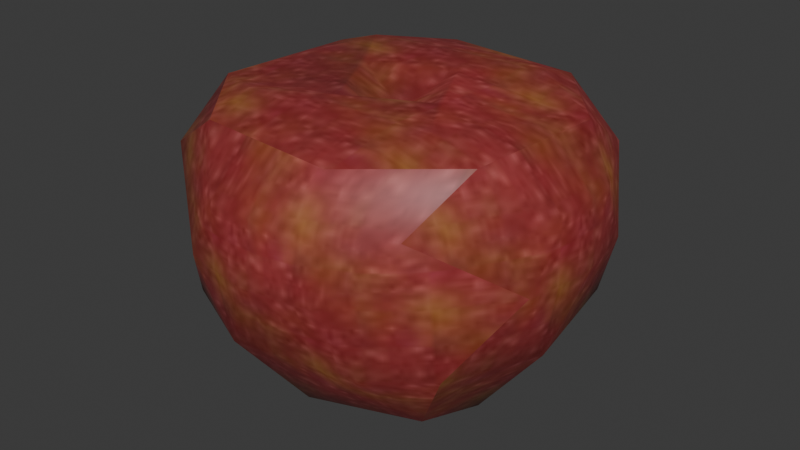 # Source: apple.blend  (saved by Blender 4.1.24; exported with 4.5.12 LTS)
import bpy
from mathutils import Matrix  # noqa: F401  (used for matrix-valued properties, if any)

bpy.ops.wm.read_factory_settings(use_empty=True)
scene = bpy.context.scene
scene.name = 'Scene'

# ---- images (referenced by path relative to the original .blend; pixels are not part of the script)
import os
ASSET_DIR = os.environ.get("B2B_ASSET_DIR", "")  # directory of the original .blend (textures are referenced by path, not embedded)
HERE = os.path.dirname(os.path.abspath(__file__))  # packed textures are extracted next to this script under _unpacked/

def load_image(name, relpath, width, height, colorspace="sRGB"):
    """Load a texture the original file referenced (path relative to the .blend, or extracted next to this script)."""
    p = next((c for c in (os.path.join(HERE, relpath), os.path.join(ASSET_DIR, relpath)) if relpath and os.path.exists(c)), "")
    if p:
        img = bpy.data.images.load(p, check_existing=True)
        img.name = name
    else:  # same state as the original file: an image datablock whose file is absent (Cycles renders it pink)
        img = bpy.data.images.new(name, width, height)
        img.source = "FILE"
        img.filepath = "//" + (relpath or name)
    img.colorspace_settings.name = colorspace
    return img
img_apples_apple_i = load_image('..\\apples\\apple.i', '_unpacked/apple.1689d915.jpg', 64, 64, 'sRGB')

# ---- materials (node trees are filled in below, after node groups)
mat_models_apples_apple_jpg = bpy.data.materials.new('models\\apples\\apple.jpg')
mat_models_apples_apple_jpg.use_backface_culling = True
mat_models_apples_apple_jpg.use_transparent_shadow = False
mat_models_apples_apple_jpg.specular_color = (0.0, 0.0, 0.0)

# ---- material node trees
mat_models_apples_apple_jpg.use_nodes = True; mat_models_apples_apple_jpg.node_tree.nodes.clear()
_N = mat_models_apples_apple_jpg.node_tree.nodes; _L = mat_models_apples_apple_jpg.node_tree.links
n0 = _N.new('ShaderNodeTexImage'); n0.name = 'Image Texture'; n0.location = (0, 0)
n0.image = img_apples_apple_i
n1 = _N.new('ShaderNodeBsdfPrincipled'); n1.name = 'Principled BSDF'; n1.location = (290, 0)
n2 = _N.new('ShaderNodeOutputMaterial'); n2.name = 'Material Output'; n2.location = (580, 0)
_L.new(n1.outputs[0], n2.inputs[0])
_L.new(n0.outputs[0], n1.inputs[0])
n2.is_active_output = True

# ---- world
world_world = bpy.data.worlds.new('World'); scene.world = world_world
world_world.use_nodes = True; world_world.node_tree.nodes.clear()
_N = world_world.node_tree.nodes; _L = world_world.node_tree.links
n0 = _N.new('ShaderNodeOutputWorld'); n0.name = 'World Output'; n0.location = (300, 300)
n1 = _N.new('ShaderNodeBackground'); n1.name = 'Background'; n1.location = (10, 300)
n1.inputs[0].default_value = (0.05088, 0.05088, 0.05088, 1.0)
_L.new(n1.outputs[0], n0.inputs[0])
n0.is_active_output = True
world_world.color = (0.05088, 0.05088, 0.05088)
world_world.use_sun_shadow = False
world_world.sun_shadow_jitter_overblur = 0.0

# ---- meshes
me_apple_ms3d_m = bpy.data.meshes.new('apple.ms3d.m')
me_apple_ms3d_m.from_pydata([(0.7412, 9.536, -0.2248), (11.09, -5.19, -0.2248), (-3.638, -15.54, -0.2248), (-18.66, -17.46, 25.88), (-23.07, -10.86, 18.88), (-19.82, -13.61, 10.39), (13.01, -20.21, 25.88), (6.412, -24.63, 18.88), (9.165, -21.37, 10.39), (9.928, -12.52, 32.55), (5.119, -5.387, 32.25), (-10.97, -14.38, 32.55), (12.18, 13.25, 10.39), (2.233, 17.9, 10.39), (6.413, 18.63, 18.88), (-19.59, -9.6, 30.85), (-3.836, -9.567, 32.25), (-22.34, 0.6817, 10.39), (-23.07, 4.86, 18.88), (-17.7, 10.63, 10.39), (-15.91, 14.22, 25.88), (-9.308, 18.63, 18.88), (-12.06, 15.37, 10.39), (15.77, 11.46, 25.88), (20.18, 4.86, 18.88), (16.93, 7.614, 10.39), (20.18, -10.86, 18.88), (14.8, -16.63, 10.39), (19.45, -6.681, 10.39), (-9.308, -24.63, 18.88), (-15.08, -19.25, 10.39), (-5.13, -23.9, 10.39), (-13.98, -0.8101, -0.2248), (8.304, -11.16, -0.2248), (-3.638, -15.54, -0.2248), (20.18, 4.86, 18.88), (16.93, 7.614, 10.39), (11.09, -5.19, -0.2248), (6.71, 6.75, -0.2248), (0.7412, 9.536, -0.2248), (-11.2, 5.159, -0.2248), (-23.07, -10.86, 18.88), (-19.82, -13.61, 10.39), (-13.98, -0.8101, -0.2248), (-9.607, -12.75, -0.2248), (-12.82, 6.519, 32.55), (-17.7, 10.63, 10.39), (-23.07, 4.86, 18.88), (6.71, 6.75, -0.2248), (8.304, -11.16, -0.2248), (-9.607, -12.75, -0.2248), (-11.2, 5.159, -0.2248), (-8.049, 15.14, 30.85), (8.203, 13.72, 30.85), (2.432, 19.16, 25.88), (5.152, -21.14, 30.85), (-11.1, -19.72, 30.85), (-5.33, -25.16, 25.88), (16.69, 3.601, 30.85), (15.27, -12.65, 30.85), (20.71, -6.881, 25.88), (14.8, -16.63, 10.39), (20.18, -10.86, 18.88), (-19.59, -9.6, 30.85), (-18.66, -17.46, 25.88), (-11.1, -19.72, 30.85), (-23.61, -6.881, 25.88), (-18.16, 6.652, 30.85), (-23.61, 0.8812, 25.88), (5.152, -21.14, 30.85), (13.01, -20.21, 25.88), (16.69, 3.601, 30.85), (0.9385, 3.567, 32.25), (15.27, -12.65, 30.85), (2.433, -25.16, 25.88), (8.203, 13.72, 30.85), (15.77, 11.46, 25.88), (20.71, 0.8815, 25.88), (-15.91, 14.22, 25.88), (8.07, 8.376, 32.55), (-8.049, 15.14, 30.85), (-18.16, 6.652, 30.85), (-5.33, 19.16, 25.88), (-8.016, -0.6128, 32.25), (-1.449, -3.0, 29.49), (-24.47, -3.0, 18.88), (-1.449, 20.02, 18.88), (21.57, -3.0, 18.88), (-1.448, -26.02, 18.88), (-11.1, -19.72, 30.85), (8.203, 13.72, 30.85), (-9.607, -12.75, -0.2248), (8.304, -11.16, -0.2248), (-11.2, 5.159, -0.2248), (6.71, 6.75, -0.2248), (15.27, -12.65, 30.85), (-18.16, 6.652, 30.85)], [], [(0, 1, 2), (3, 4, 5), (6, 7, 8), (9, 10, 11), (12, 13, 14), (15, 11, 16), (17, 18, 19), (20, 21, 22), (23, 24, 25), (26, 27, 28), (29, 30, 31), (32, 0, 2), (33, 8, 34), (8, 7, 31), (35, 28, 36), (37, 38, 36), (21, 13, 22), (39, 40, 22), (41, 17, 42), (43, 44, 42), (16, 45, 15), (20, 46, 47), (22, 13, 39), (13, 12, 48), (36, 28, 37), (28, 27, 49), (8, 31, 34), (31, 30, 50), (42, 17, 43), (17, 19, 51), (52, 53, 54), (23, 12, 14), (55, 56, 57), (3, 30, 29), (58, 59, 60), (6, 61, 62), (63, 64, 65), (3, 57, 56), (64, 63, 66), (63, 67, 68), (11, 69, 9), (70, 60, 59), (9, 71, 72), (23, 54, 53), (73, 55, 6), (55, 74, 6), (75, 58, 76), (58, 77, 76), (68, 67, 78), (45, 79, 80), (81, 52, 20), (52, 82, 20), (45, 83, 79), (72, 71, 79), (45, 16, 83), (10, 9, 72), (84, 16, 10), (16, 11, 10), (16, 84, 83), (84, 10, 72), (79, 83, 72), (83, 84, 72), (48, 12, 25), (12, 23, 25), (33, 61, 8), (61, 6, 8), (40, 46, 22), (46, 20, 22), (50, 30, 5), (30, 3, 5), (17, 85, 18), (66, 63, 68), (13, 86, 14), (82, 52, 54), (28, 87, 26), (77, 58, 60), (31, 88, 29), (74, 55, 57), (69, 11, 89), (11, 15, 89), (80, 79, 90), (79, 71, 90), (31, 50, 34), (91, 32, 2), (28, 49, 37), (92, 2, 1), (17, 51, 43), (93, 0, 32), (13, 48, 39), (94, 1, 0), (23, 14, 54), (14, 86, 54), (78, 18, 68), (18, 85, 68), (3, 29, 57), (29, 88, 57), (70, 26, 60), (26, 87, 60), (31, 7, 88), (7, 6, 74), (57, 88, 74), (88, 7, 74), (28, 35, 87), (35, 76, 77), (60, 87, 77), (87, 35, 77), (17, 41, 85), (41, 64, 66), (68, 85, 66), (85, 41, 66), (13, 21, 86), (21, 20, 82), (54, 86, 82), (86, 21, 82), (71, 9, 95), (9, 69, 95), (15, 45, 96), (45, 80, 96)])
me_apple_ms3d_m.polygons.foreach_set('use_smooth', [True] * 118)
_k = set([(0, 93), (0, 94), (1, 92), (1, 94), (2, 91), (2, 92), (3, 4), (3, 56), (4, 5), (5, 50), (6, 62), (6, 73), (15, 89), (15, 96), (18, 19), (18, 78), (19, 51), (20, 47), (20, 81), (23, 24), (23, 53), (24, 25), (25, 48), (26, 27), (26, 70), (27, 49), (32, 91), (32, 93), (33, 34), (33, 61), (34, 50), (35, 36), (35, 76), (36, 38), (37, 38), (37, 49), (39, 40), (39, 48), (40, 46), (41, 42), (41, 64), (42, 44), (43, 44), (43, 51), (46, 47), (52, 53), (52, 81), (55, 56), (55, 73), (58, 59), (58, 75), (59, 70), (61, 62), (63, 65), (63, 67), (64, 65), (67, 78), (69, 89), (69, 95), (71, 90), (71, 95), (75, 76), (80, 90), (80, 96)])
me_apple_ms3d_m.attributes.new('sharp_edge', 'BOOLEAN', 'EDGE').data.foreach_set('value', [ (min(e.vertices), max(e.vertices)) in _k for e in me_apple_ms3d_m.edges])
_uv = me_apple_ms3d_m.uv_layers.new(name='ms3d_uv_layer')
_uv.uv.foreach_set('vector', [0.8305, 0.2373, 0.09199, -0.2508, -0.4269, 0.4439, -0.6616, -0.1921, -0.8828, 0.2419, -0.7197, 0.7684, 0.9271, -0.1921, 0.596, 0.2419, 0.7341, 0.7684, -0.2756, -0.1961, 0.08209, 0.03078, -0.3687, 0.7897, 0.8855, 0.7684, 0.3864, 0.7684, 0.5961, 0.2419, -0.1292, 1.197, -0.3687, 0.7897, -0.1276, 0.4532, 0.3865, 0.7684, 0.596, 0.2419, 0.8855, 0.7684, -0.5235, -0.1921, -0.1924, 0.2419, -0.3305, 0.7684, 1.065, -0.1921, 1.286, 0.2419, 1.123, 0.7684, -0.1924, 0.2419, -0.4818, 0.7684, 0.01717, 0.7684, -0.1924, 0.2419, -0.4818, 0.7684, 0.01717, 0.7684, 0.3116, 0.932, 0.8305, 0.2373, -0.4269, 0.4439, 0.6909, 1.427, 0.7341, 0.7684, 0.09198, 1.427, 0.7341, 0.7684, 0.596, 0.2419, 0.01717, 0.7684, 0.596, 0.2419, 0.01717, 0.7684, 0.7341, 0.7684, 0.09199, 1.427, 0.6908, 1.427, 0.7341, 0.7684, -0.1924, 0.2419, 0.3864, 0.7684, -0.3305, 0.7684, 0.3116, 1.427, -0.2873, 1.427, -0.3305, 0.7684, -0.1924, 0.2419, 0.3865, 0.7684, -0.3305, 0.7684, 0.3116, 1.427, -0.2873, 1.427, -0.3305, 0.7684, -0.1276, 0.4532, 0.6792, 0.8773, -0.1292, 1.197, -0.5235, -0.1921, -0.6133, 0.7684, -0.8828, 0.2419, -0.3305, 0.7684, 0.3864, 0.7684, 0.3116, 1.427, 0.3864, 0.7684, 0.8855, 0.7684, 0.611, 1.427, 0.7341, 0.7684, 0.01717, 0.7684, 0.09199, 1.427, 0.01717, 0.7684, -0.4818, 0.7684, -0.2074, 1.427, 0.7341, 0.7684, 0.01717, 0.7684, 0.09198, 1.427, 0.01717, 0.7684, -0.4818, 0.7684, -0.2074, 1.427, -0.3305, 0.7684, 0.3865, 0.7684, 0.3116, 1.427, 0.3865, 0.7684, 0.8855, 0.7684, 0.611, 1.427, -0.1292, -0.5006, 0.6859, -0.5006, 0.3964, -0.1921, 1.065, -0.1921, 0.8855, 0.7684, 0.5961, 0.2419, 0.5328, -0.5006, -0.2823, -0.5006, 0.007168, -0.1921, -0.6616, -0.1921, -0.4818, 0.7684, -0.1924, 0.2419, 0.5328, -0.5006, -0.2823, -0.5006, 0.007171, -0.1921, 0.9271, -0.1921, 1.017, 0.7684, 1.286, 0.2419, -0.1292, -0.5006, -0.5235, -0.1921, -0.6365, -0.5006, -0.6616, -0.1921, 0.007168, -0.1921, -0.2823, -0.5006, -0.5235, -0.1921, -0.1292, -0.5006, 0.007155, -0.1921, -0.1292, -0.5006, 0.6859, -0.5006, 0.3965, -0.1921, -0.3687, 0.7897, -0.7081, 0.02922, -0.2756, -0.1961, -0.6616, -0.1921, 0.007171, -0.1921, -0.2823, -0.5006, -0.2756, -0.1961, 0.5328, -0.5153, 0.5312, 0.228, 1.065, -0.1921, 0.3964, -0.1921, 0.6859, -0.5006, 1.04, -0.5006, 0.5328, -0.5006, 0.9271, -0.1921, 0.5328, -0.5006, 0.3965, -0.1921, 0.9271, -0.1921, 1.04, -0.5006, 0.5328, -0.5006, 0.9271, -0.1921, 0.5328, -0.5006, 0.3965, -0.1921, 0.9271, -0.1921, 0.3965, -0.1921, 0.6859, -0.5006, 1.065, -0.1921, 0.6792, 0.8773, 0.7724, -0.1084, 1.112, 0.652, -0.6365, -0.5006, -0.1292, -0.5006, -0.5235, -0.1921, -0.1292, -0.5006, 0.007159, -0.1921, -0.5235, -0.1921, 0.6792, 0.8773, 0.3215, 0.6504, 0.7724, -0.1084, 0.5312, 0.228, 0.5328, -0.5153, 0.7724, -0.1084, 0.6792, 0.8773, -0.1276, 0.4532, 0.3215, 0.6504, 0.08209, 0.03078, -0.2756, -0.1961, 0.5312, 0.228, 0.2018, 0.3406, -0.1276, 0.4532, 0.08209, 0.03078, -0.1276, 0.4532, -0.3687, 0.7897, 0.08209, 0.03078, -0.1276, 0.4532, 0.2018, 0.3406, 0.3215, 0.6504, 0.2018, 0.3406, 0.08209, 0.03078, 0.5312, 0.228, 0.7724, -0.1084, 0.3215, 0.6504, 0.5312, 0.228, 0.3215, 0.6504, 0.2018, 0.3406, 0.5312, 0.228, 0.611, 1.427, 0.8855, 0.7684, 1.123, 0.7684, 0.8855, 0.7684, 1.065, -0.1921, 1.123, 0.7684, 0.6909, 1.427, 1.017, 0.7684, 0.7341, 0.7684, 1.017, 0.7684, 0.9271, -0.1921, 0.7341, 0.7684, -0.2873, 1.427, -0.6133, 0.7684, -0.3305, 0.7684, -0.6133, 0.7684, -0.5235, -0.1921, -0.3305, 0.7684, -0.2074, 1.427, -0.4818, 0.7684, -0.7197, 0.7684, -0.4818, 0.7684, -0.6616, -0.1921, -0.7197, 0.7684, 0.3865, 0.7684, 0.2018, 0.2419, 0.596, 0.2419, 0.007155, -0.1921, -0.1292, -0.5006, 0.3965, -0.1921, 0.3864, 0.7684, 0.2018, 0.2419, 0.5961, 0.2419, 0.007159, -0.1921, -0.1292, -0.5006, 0.3964, -0.1921, 0.01717, 0.7684, 0.2018, 0.2419, -0.1924, 0.2419, 0.3965, -0.1921, 0.5328, -0.5006, 0.007171, -0.1921, 0.01717, 0.7684, 0.2018, 0.2419, -0.1924, 0.2419, 0.3965, -0.1921, 0.5328, -0.5006, 0.007168, -0.1921, -0.7081, 0.02922, -0.3687, 0.7897, -0.6365, 0.796, -0.3687, 0.7897, -0.1292, 1.197, -0.6365, 0.796, 1.112, 0.652, 0.7724, -0.1084, 1.04, -0.1147, 0.7724, -0.1084, 0.5328, -0.5153, 1.04, -0.1147, 0.01717, 0.7684, -0.2074, 1.427, 0.09198, 1.427, -0.2873, 0.7255, 0.3116, 0.932, -0.4269, 0.4439, 0.01717, 0.7684, -0.2074, 1.427, 0.09199, 1.427, -0.2074, -0.1195, -0.4269, 0.4439, 0.09199, -0.2508, 0.3865, 0.7684, 0.611, 1.427, 0.3116, 1.427, 0.611, 0.8007, 0.8305, 0.2373, 0.3116, 0.932, 0.3864, 0.7684, 0.611, 1.427, 0.3116, 1.427, 0.6908, -0.04428, 0.09199, -0.2508, 0.8305, 0.2373, 1.065, -0.1921, 0.5961, 0.2419, 0.3964, -0.1921, 0.5961, 0.2419, 0.2018, 0.2419, 0.3964, -0.1921, 1.065, -0.1921, 0.596, 0.2419, 0.3965, -0.1921, 0.596, 0.2419, 0.2018, 0.2419, 0.3965, -0.1921, -0.6616, -0.1921, -0.1924, 0.2419, 0.007168, -0.1921, -0.1924, 0.2419, 0.2018, 0.2419, 0.007168, -0.1921, -0.6616, -0.1921, -0.1924, 0.2419, 0.007171, -0.1921, -0.1924, 0.2419, 0.2018, 0.2419, 0.007171, -0.1921, 0.01717, 0.7684, 0.596, 0.2419, 0.2018, 0.2419, 0.596, 0.2419, 0.9271, -0.1921, 0.3965, -0.1921, 0.007168, -0.1921, 0.2018, 0.2419, 0.3965, -0.1921, 0.2018, 0.2419, 0.596, 0.2419, 0.3965, -0.1921, 0.01717, 0.7684, 0.596, 0.2419, 0.2018, 0.2419, 0.596, 0.2419, 0.9271, -0.1921, 0.3965, -0.1921, 0.007171, -0.1921, 0.2018, 0.2419, 0.3965, -0.1921, 0.2018, 0.2419, 0.596, 0.2419, 0.3965, -0.1921, 0.3865, 0.7684, -0.1924, 0.2419, 0.2018, 0.2419, -0.1924, 0.2419, -0.5235, -0.1921, 0.007155, -0.1921, 0.3965, -0.1921, 0.2018, 0.2419, 0.007155, -0.1921, 0.2018, 0.2419, -0.1924, 0.2419, 0.007155, -0.1921, 0.3864, 0.7684, -0.1924, 0.2419, 0.2018, 0.2419, -0.1924, 0.2419, -0.5235, -0.1921, 0.007159, -0.1921, 0.3964, -0.1921, 0.2018, 0.2419, 0.007159, -0.1921, 0.2018, 0.2419, -0.1924, 0.2419, 0.007159, -0.1921, 0.5328, -0.5153, -0.2756, -0.1961, -0.2823, -0.448, -0.2756, -0.1961, -0.7081, 0.02922, -0.2823, -0.448, -0.1292, 1.197, 0.6792, 0.8773, 0.6859, 1.129, 0.6792, 0.8773, 1.112, 0.652, 0.6859, 1.129])
me_apple_ms3d_m.materials.append(mat_models_apples_apple_jpg)
me_apple_ms3d_m.update()

# ---- objects
ob_apple_ms3d_mo = bpy.data.objects.new('apple.ms3d.mo', me_apple_ms3d_m)
ob_apple_ms3d_eo = bpy.data.objects.new('apple.ms3d.eo', None)

# ---- transforms, parenting, visibility, modifiers, constraints
ob_apple_ms3d_mo.parent = ob_apple_ms3d_eo
ob_apple_ms3d_mo.location = (0.0, 0.0, 0.0)
_m = ob_apple_ms3d_mo.modifiers.new('ms3d_smoothing_groups', 'EDGE_SPLIT')
_m.use_edge_angle = False
ob_apple_ms3d_eo.location = (0.0, 0.0, 0.0)

# ---- collection membership
scene.collection.objects.link(ob_apple_ms3d_mo)
scene.collection.objects.link(ob_apple_ms3d_eo)

# ---- scene / render settings (as saved in the file)
scene.frame_start = 1; scene.frame_end = 1; scene.frame_set(24)
scene.render.engine = 'BLENDER_EEVEE_NEXT'
scene.cycles.sampling_pattern = 'TABULATED_SOBOL'
scene.eevee.ray_tracing_options.trace_max_roughness = 0.0
bpy.context.view_layer.update()

# ---- added for rendering (the .blend has no active camera and no usable light): camera, sun
cam_auto = bpy.data.cameras.new('AutoCamera')
cam_auto.lens = 50.0
cam_auto.sensor_width = 36.0
cam_auto.clip_end = 1183.54
ob_auto_camera = bpy.data.objects.new('AutoCamera', cam_auto)
scene.collection.objects.link(ob_auto_camera)
ob_auto_camera.location = (65.9897, -83.9258, 70.1109)
ob_auto_camera.rotation_euler = (1.09748, -7.21219e-08, 0.694738)
scene.camera = ob_auto_camera
light_auto_sun = bpy.data.lights.new('AutoSun', 'SUN')
light_auto_sun.energy = 3.0
light_auto_sun.angle = 0.0523599
ob_auto_sun = bpy.data.objects.new('AutoSun', light_auto_sun)
scene.collection.objects.link(ob_auto_sun)
ob_auto_sun.rotation_euler = (0.872665, 0.174533, 0.523599)
bpy.context.view_layer.update()
